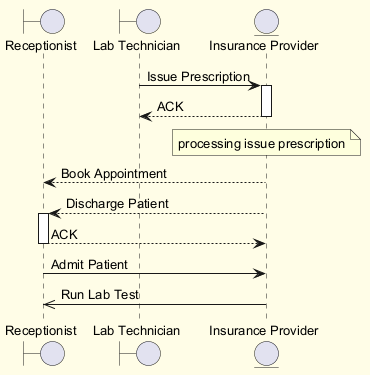

The diagram above was rendered by PlantUML. Its source (embedded in the PNG):
@startuml
skinparam backgroundColor #FFFDE7
skinparam classBackgroundColor #FFF9C4
skinparam classBorderColor #F57F17
skinparam defaultFontSize 13
boundary "Receptionist" as R
boundary "Lab Technician" as LT
entity "Insurance Provider" as IP
LT -> IP : Issue Prescription
activate IP
IP --> LT : ACK
deactivate IP
note over IP : processing issue prescription
IP --> R : Book Appointment
IP --> R : Discharge Patient
activate R
R --> IP : ACK
deactivate R
R -> IP : Admit Patient
IP ->> R : Run Lab Test
@enduml